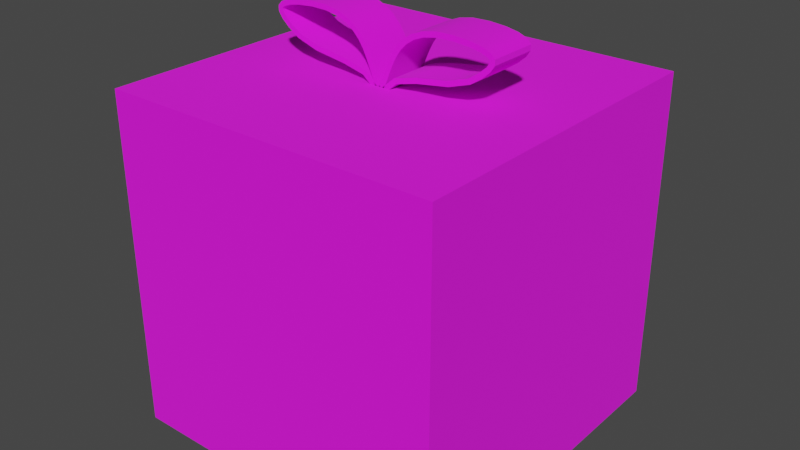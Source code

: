 # Source: Presant.blend  (saved by Blender 2.92.15; exported with 4.5.12 LTS)
import bpy
from mathutils import Matrix  # noqa: F401  (used for matrix-valued properties, if any)

bpy.ops.wm.read_factory_settings(use_empty=True)
scene = bpy.context.scene
scene.name = 'Scene'

# ---- collections
col_collection = bpy.data.collections.new('Collection'); scene.collection.children.link(col_collection)

# ---- images (referenced by path relative to the original .blend; pixels are not part of the script)
import os
ASSET_DIR = os.environ.get("B2B_ASSET_DIR", "")  # directory of the original .blend (textures are referenced by path, not embedded)
HERE = os.path.dirname(os.path.abspath(__file__))  # packed textures are extracted next to this script under _unpacked/

def load_image(name, relpath, width, height, colorspace="sRGB"):
    """Load a texture the original file referenced (path relative to the .blend, or extracted next to this script)."""
    p = next((c for c in (os.path.join(HERE, relpath), os.path.join(ASSET_DIR, relpath)) if relpath and os.path.exists(c)), "")
    if p:
        img = bpy.data.images.load(p, check_existing=True)
        img.name = name
    else:  # same state as the original file: an image datablock whose file is absent (Cycles renders it pink)
        img = bpy.data.images.new(name, width, height)
        img.source = "FILE"
        img.filepath = "//" + (relpath or name)
    img.colorspace_settings.name = colorspace
    return img
img_colors_png_001 = load_image('Colors.png.001', 'Materials/Colors.png', 1024, 1024, 'sRGB')

# ---- materials (node trees are filled in below, after node groups)
mat_colors = bpy.data.materials.new('Colors')
mat_colors.alpha_threshold = 0.0
mat_colors.line_color = (0.0, 0.0, 0.0, 1.0)

# ---- material node trees
mat_colors.use_nodes = True; mat_colors.node_tree.nodes.clear()
_N = mat_colors.node_tree.nodes; _L = mat_colors.node_tree.links
n0 = _N.new('ShaderNodeOutputMaterial'); n0.name = 'Material Output'; n0.location = (300, 300)
n1 = _N.new('ShaderNodeBsdfPrincipled'); n1.name = 'Principled BSDF'; n1.location = (10, 300)
n1.distribution = 'GGX'
n1.subsurface_method = 'BURLEY'
n1.inputs[2].default_value = 1.0
n1.inputs[3].default_value = 1.45
n1.inputs[27].default_value = (0.0, 0.0, 0.0, 1.0)
n1.inputs[28].default_value = 1.0
n2 = _N.new('ShaderNodeTexImage'); n2.name = 'Image Texture'; n2.location = (-180, 275)
n2.image = img_colors_png_001
_L.new(n1.outputs[0], n0.inputs[0])
_L.new(n2.outputs[0], n1.inputs[0])
n0.is_active_output = True

# ---- world
world_world = bpy.data.worlds.new('World'); scene.world = world_world
world_world.use_nodes = True; world_world.node_tree.nodes.clear()
_N = world_world.node_tree.nodes; _L = world_world.node_tree.links
n0 = _N.new('ShaderNodeOutputWorld'); n0.name = 'World Output'; n0.location = (300, 300)
n1 = _N.new('ShaderNodeBackground'); n1.name = 'Background'; n1.location = (10, 300)
n1.inputs[0].default_value = (0.05088, 0.05088, 0.05088, 1.0)
_L.new(n1.outputs[0], n0.inputs[0])
n0.is_active_output = True
world_world.color = (0.05088, 0.05088, 0.05088)
world_world.use_sun_shadow = False
world_world.sun_shadow_jitter_overblur = 0.0

# ---- meshes
me_cube = bpy.data.meshes.new('Cube')
me_cube.from_pydata([(0.5, 0.5, 0.5), (0.5, 0.5, -0.5), (0.5, -0.5, 0.5), (0.5, -0.5, -0.5), (-0.5, 0.5, 0.5), (-0.5, 0.5, -0.5), (-0.5, -0.5, 0.5), (-0.5, -0.5, -0.5), (-0.1044, 0.5, -0.5), (-0.1044, -0.5, 0.5), (-0.1044, -0.5, -0.5), (-0.1044, 0.5, 0.5), (0.0989, -0.5, -0.5), (0.0989, 0.5, 0.5), (0.0989, 0.5, -0.5), (0.0989, -0.5, 0.5), (-0.5, 0.09455, -0.5), (-0.5, -0.09455, -0.5), (0.5, 0.09455, 0.5), (0.5, -0.09455, 0.5), (-0.5, -0.09455, 0.5), (-0.5, 0.09455, 0.5), (0.5, -0.09455, -0.5), (0.5, 0.09455, -0.5), (-0.1044, 0.09455, -0.5), (-0.1044, -0.09455, -0.5), (-0.1044, 0.09455, 0.5), (-0.1044, -0.09455, 0.5), (0.0989, 0.09455, 0.5), (0.0989, -0.09455, 0.5), (0.0989, 0.09455, -0.5), (0.0989, -0.09455, -0.5), (-0.02485, 0.072, 0.4896), (-0.02485, -0.072, 0.4896), (-0.06003, 0.072, 0.5197), (-0.06003, -0.072, 0.5197), (-0.1247, 0.072, 0.5352), (-0.1247, -0.072, 0.5352), (-0.2195, 0.072, 0.5491), (-0.2195, -0.072, 0.5491), (-0.2826, 0.072, 0.5696), (-0.2826, -0.072, 0.5696), (-0.3159, 0.072, 0.5918), (-0.3159, -0.072, 0.5918), (-0.3384, 0.072, 0.6118), (-0.3384, -0.072, 0.6118), (-0.3497, 0.072, 0.6294), (-0.3497, -0.072, 0.6294), (-0.3497, 0.072, 0.6444), (-0.3497, -0.072, 0.6444), (-0.3379, 0.072, 0.6569), (-0.3379, -0.072, 0.6569), (-0.3142, 0.072, 0.6666), (-0.3142, -0.072, 0.6666), (-0.2783, 0.072, 0.6735), (-0.2783, -0.072, 0.6735), (-0.23, 0.072, 0.6775), (-0.23, -0.072, 0.6775), (-0.1803, 0.072, 0.6764), (-0.1803, -0.072, 0.6764), (-0.1399, 0.072, 0.6689), (-0.1399, -0.072, 0.6689), (-0.1075, 0.072, 0.656), (-0.1075, -0.072, 0.656), (-0.08198, 0.072, 0.6389), (-0.08198, -0.072, 0.6389), (-0.06205, 0.072, 0.6184), (-0.06205, -0.072, 0.6184), (-0.04652, 0.072, 0.5956), (-0.04652, -0.072, 0.5956), (-0.03418, 0.072, 0.5715), (-0.03418, -0.072, 0.5715), (-0.02384, 0.072, 0.5471), (-0.02384, -0.072, 0.5471), (-0.01426, 0.072, 0.5234), (-0.01426, -0.072, 0.5234), (-0.004257, 0.072, 0.5015), (-0.004257, -0.072, 0.5015), (0.007391, 0.072, 0.4824), (0.007391, -0.072, 0.4824), (0.02189, 0.072, 0.4671), (0.02189, -0.072, 0.4671), (0.013, -0.072, 0.4896), (0.013, 0.072, 0.4896), (0.04817, -0.072, 0.5197), (0.04817, 0.072, 0.5197), (0.1128, -0.072, 0.5352), (0.1128, 0.072, 0.5352), (0.2076, -0.072, 0.5491), (0.2076, 0.072, 0.5491), (0.2707, -0.072, 0.5696), (0.2707, 0.072, 0.5696), (0.3041, -0.072, 0.5918), (0.3041, 0.072, 0.5918), (0.3265, -0.072, 0.6118), (0.3265, 0.072, 0.6118), (0.3379, -0.072, 0.6294), (0.3379, 0.072, 0.6294), (0.3378, -0.072, 0.6444), (0.3378, 0.072, 0.6444), (0.326, -0.072, 0.6569), (0.326, 0.072, 0.6569), (0.3024, -0.072, 0.6666), (0.3024, 0.072, 0.6666), (0.2665, -0.072, 0.6735), (0.2665, 0.072, 0.6735), (0.2181, -0.072, 0.6775), (0.2181, 0.072, 0.6775), (0.1685, -0.072, 0.6764), (0.1685, 0.072, 0.6764), (0.1281, -0.072, 0.6689), (0.1281, 0.072, 0.6689), (0.09568, -0.072, 0.656), (0.09568, 0.072, 0.656), (0.07013, -0.072, 0.6389), (0.07013, 0.072, 0.6389), (0.05019, -0.072, 0.6184), (0.05019, 0.072, 0.6184), (0.03466, -0.072, 0.5956), (0.03466, 0.072, 0.5956), (0.02233, -0.072, 0.5715), (0.02233, 0.072, 0.5715), (0.01198, -0.072, 0.5471), (0.01198, 0.072, 0.5471), (0.002405, -0.072, 0.5234), (0.002405, 0.072, 0.5234), (-0.0076, -0.072, 0.5015), (-0.0076, 0.072, 0.5015), (-0.01925, -0.072, 0.4824), (-0.01925, 0.072, 0.4824), (-0.03375, -0.072, 0.4671), (-0.03375, 0.072, 0.4671), (-0.0151, 0.072, 0.501), (-0.0151, -0.072, 0.501), (-0.05321, 0.072, 0.5331), (-0.05321, -0.072, 0.5331), (-0.1219, 0.072, 0.55), (-0.1219, -0.072, 0.55), (-0.2161, 0.072, 0.5637), (-0.2161, -0.072, 0.5637), (-0.2761, 0.072, 0.5831), (-0.2761, -0.072, 0.5831), (-0.3068, 0.072, 0.6037), (-0.3068, -0.072, 0.6037), (-0.327, 0.072, 0.6215), (-0.327, -0.072, 0.6215), (-0.3353, 0.072, 0.6336), (-0.3353, -0.072, 0.6336), (-0.3357, 0.072, 0.6389), (-0.3357, -0.072, 0.6389), (-0.3294, 0.072, 0.6446), (-0.3294, -0.072, 0.6446), (-0.3099, 0.072, 0.6523), (-0.3099, -0.072, 0.6523), (-0.2763, 0.072, 0.6587), (-0.2763, -0.072, 0.6587), (-0.2295, 0.072, 0.6625), (-0.2295, -0.072, 0.6625), (-0.1819, 0.072, 0.6614), (-0.1819, -0.072, 0.6614), (-0.1441, 0.072, 0.6545), (-0.1441, -0.072, 0.6545), (-0.1145, 0.072, 0.6428), (-0.1145, -0.072, 0.6428), (-0.0916, 0.072, 0.6273), (-0.0916, -0.072, 0.6273), (-0.07367, 0.072, 0.6089), (-0.07367, -0.072, 0.6089), (-0.05942, 0.072, 0.5879), (-0.05942, -0.072, 0.5879), (-0.04777, 0.072, 0.5651), (-0.04777, -0.072, 0.5651), (-0.03769, 0.072, 0.5413), (-0.03769, -0.072, 0.5413), (-0.02804, 0.072, 0.5175), (-0.02804, -0.072, 0.5175), (-0.01751, 0.072, 0.4945), (-0.01751, -0.072, 0.4945), (-0.004531, 0.072, 0.4733), (-0.004531, -0.072, 0.4733), (0.01099, 0.072, 0.4568), (0.01099, -0.072, 0.4568), (0.003237, -0.072, 0.501), (0.003237, 0.072, 0.501), (0.04135, -0.072, 0.5331), (0.04135, 0.072, 0.5331), (0.11, -0.072, 0.55), (0.11, 0.072, 0.55), (0.2042, -0.072, 0.5637), (0.2042, 0.072, 0.5637), (0.2642, -0.072, 0.5831), (0.2642, 0.072, 0.5831), (0.2949, -0.072, 0.6037), (0.2949, 0.072, 0.6037), (0.3152, -0.072, 0.6215), (0.3152, 0.072, 0.6215), (0.3235, -0.072, 0.6336), (0.3235, 0.072, 0.6336), (0.3239, -0.072, 0.6389), (0.3239, 0.072, 0.6389), (0.3175, -0.072, 0.6446), (0.3175, 0.072, 0.6446), (0.2981, -0.072, 0.6523), (0.2981, 0.072, 0.6523), (0.2644, -0.072, 0.6587), (0.2644, 0.072, 0.6587), (0.2177, -0.072, 0.6625), (0.2177, 0.072, 0.6625), (0.17, -0.072, 0.6614), (0.17, 0.072, 0.6614), (0.1322, -0.072, 0.6545), (0.1322, 0.072, 0.6545), (0.1027, -0.072, 0.6428), (0.1027, 0.072, 0.6428), (0.07974, -0.072, 0.6273), (0.07974, 0.072, 0.6273), (0.06181, -0.072, 0.6089), (0.06181, 0.072, 0.6089), (0.04756, -0.072, 0.5879), (0.04756, 0.072, 0.5879), (0.03591, -0.072, 0.5651), (0.03591, 0.072, 0.5651), (0.02583, -0.072, 0.5413), (0.02583, 0.072, 0.5413), (0.01618, -0.072, 0.5175), (0.01618, 0.072, 0.5175), (0.005649, -0.072, 0.4945), (0.005649, 0.072, 0.4945), (-0.007327, -0.072, 0.4733), (-0.007327, 0.072, 0.4733), (-0.02285, -0.072, 0.4568), (-0.02285, 0.072, 0.4568), (-0.02485, 0.072, 0.4896), (-0.02485, 0.072, 0.4896), (-0.02485, -0.072, 0.4896), (-0.02485, -0.072, 0.4896), (-0.06003, -0.072, 0.5197), (-0.06003, 0.072, 0.5197), (-0.1247, -0.072, 0.5352), (-0.1247, 0.072, 0.5352), (-0.2195, -0.072, 0.5491), (-0.2195, 0.072, 0.5491), (-0.2826, -0.072, 0.5696), (-0.2826, 0.072, 0.5696), (-0.3159, -0.072, 0.5918), (-0.3159, 0.072, 0.5918), (-0.3384, -0.072, 0.6118), (-0.3384, 0.072, 0.6118), (-0.3497, -0.072, 0.6294), (-0.3497, -0.072, 0.6294), (-0.3497, 0.072, 0.6294), (-0.3497, 0.072, 0.6294), (-0.3497, -0.072, 0.6444), (-0.3497, -0.072, 0.6444), (-0.3497, 0.072, 0.6444), (-0.3497, 0.072, 0.6444), (-0.3379, -0.072, 0.6569), (-0.3379, 0.072, 0.6569), (-0.3142, -0.072, 0.6666), (-0.3142, 0.072, 0.6666), (-0.2783, -0.072, 0.6735), (-0.2783, 0.072, 0.6735), (-0.23, -0.072, 0.6775), (-0.23, 0.072, 0.6775), (-0.1803, -0.072, 0.6764), (-0.1803, 0.072, 0.6764), (-0.1399, -0.072, 0.6689), (-0.1399, 0.072, 0.6689), (-0.1075, -0.072, 0.656), (-0.1075, 0.072, 0.656), (-0.08198, -0.072, 0.6389), (-0.08198, 0.072, 0.6389), (-0.06205, -0.072, 0.6184), (-0.06205, 0.072, 0.6184), (-0.04652, -0.072, 0.5956), (-0.04652, 0.072, 0.5956), (-0.03418, -0.072, 0.5715), (-0.03418, 0.072, 0.5715), (-0.02384, -0.072, 0.5471), (-0.02384, 0.072, 0.5471), (-0.01426, -0.072, 0.5234), (-0.01426, 0.072, 0.5234), (-0.004257, -0.072, 0.5015), (-0.004257, 0.072, 0.5015), (0.007391, -0.072, 0.4824), (0.007391, 0.072, 0.4824), (0.02189, -0.072, 0.4671), (0.02189, -0.072, 0.4671), (0.02189, 0.072, 0.4671), (0.02189, 0.072, 0.4671), (0.013, -0.072, 0.4896), (0.013, -0.072, 0.4896), (0.013, 0.072, 0.4896), (0.013, 0.072, 0.4896), (0.04817, 0.072, 0.5197), (0.04817, -0.072, 0.5197), (0.1128, 0.072, 0.5352), (0.1128, -0.072, 0.5352), (0.2076, 0.072, 0.5491), (0.2076, -0.072, 0.5491), (0.2707, 0.072, 0.5696), (0.2707, -0.072, 0.5696), (0.3041, 0.072, 0.5918), (0.3041, -0.072, 0.5918), (0.3265, 0.072, 0.6118), (0.3265, -0.072, 0.6118), (0.3379, 0.072, 0.6294), (0.3379, 0.072, 0.6294), (0.3379, -0.072, 0.6294), (0.3379, -0.072, 0.6294), (0.3378, 0.072, 0.6444), (0.3378, 0.072, 0.6444), (0.3378, -0.072, 0.6444), (0.3378, -0.072, 0.6444), (0.326, 0.072, 0.6569), (0.326, -0.072, 0.6569), (0.3024, 0.072, 0.6666), (0.3024, -0.072, 0.6666), (0.2665, 0.072, 0.6735), (0.2665, -0.072, 0.6735), (0.2181, 0.072, 0.6775), (0.2181, -0.072, 0.6775), (0.1685, 0.072, 0.6764), (0.1685, -0.072, 0.6764), (0.1281, 0.072, 0.6689), (0.1281, -0.072, 0.6689), (0.09568, 0.072, 0.656), (0.09568, -0.072, 0.656), (0.07013, 0.072, 0.6389), (0.07013, -0.072, 0.6389), (0.05019, 0.072, 0.6184), (0.05019, -0.072, 0.6184), (0.03466, 0.072, 0.5956), (0.03466, -0.072, 0.5956), (0.02233, 0.072, 0.5715), (0.02233, -0.072, 0.5715), (0.01198, 0.072, 0.5471), (0.01198, -0.072, 0.5471), (0.002405, 0.072, 0.5234), (0.002405, -0.072, 0.5234), (-0.0076, 0.072, 0.5015), (-0.0076, -0.072, 0.5015), (-0.01925, 0.072, 0.4824), (-0.01925, -0.072, 0.4824), (-0.03375, 0.072, 0.4671), (-0.03375, 0.072, 0.4671), (-0.03375, -0.072, 0.4671), (-0.03375, -0.072, 0.4671), (-0.0151, 0.072, 0.501), (-0.0151, 0.072, 0.501), (-0.0151, -0.072, 0.501), (-0.0151, -0.072, 0.501), (-0.05321, -0.072, 0.5331), (-0.05321, 0.072, 0.5331), (-0.1219, -0.072, 0.55), (-0.1219, 0.072, 0.55), (-0.2161, -0.072, 0.5637), (-0.2161, 0.072, 0.5637), (-0.2761, -0.072, 0.5831), (-0.2761, 0.072, 0.5831), (-0.3068, -0.072, 0.6037), (-0.3068, 0.072, 0.6037), (-0.327, -0.072, 0.6215), (-0.327, 0.072, 0.6215), (-0.3353, -0.072, 0.6336), (-0.3353, -0.072, 0.6336), (-0.3353, 0.072, 0.6336), (-0.3353, 0.072, 0.6336), (-0.3357, -0.072, 0.6389), (-0.3357, -0.072, 0.6389), (-0.3357, 0.072, 0.6389), (-0.3357, 0.072, 0.6389), (-0.3294, -0.072, 0.6446), (-0.3294, 0.072, 0.6446), (-0.3099, -0.072, 0.6523), (-0.3099, 0.072, 0.6523), (-0.2763, -0.072, 0.6587), (-0.2763, 0.072, 0.6587), (-0.2295, -0.072, 0.6625), (-0.2295, 0.072, 0.6625), (-0.1819, -0.072, 0.6614), (-0.1819, 0.072, 0.6614), (-0.1441, -0.072, 0.6545), (-0.1441, 0.072, 0.6545), (-0.1145, -0.072, 0.6428), (-0.1145, 0.072, 0.6428), (-0.0916, -0.072, 0.6273), (-0.0916, 0.072, 0.6273), (-0.07367, -0.072, 0.6089), (-0.07367, 0.072, 0.6089), (-0.05942, -0.072, 0.5879), (-0.05942, 0.072, 0.5879), (-0.04777, -0.072, 0.5651), (-0.04777, 0.072, 0.5651), (-0.03769, -0.072, 0.5413), (-0.03769, 0.072, 0.5413), (-0.02804, -0.072, 0.5175), (-0.02804, 0.072, 0.5175), (-0.01751, -0.072, 0.4945), (-0.01751, 0.072, 0.4945), (-0.004531, -0.072, 0.4733), (-0.004531, 0.072, 0.4733), (0.01099, -0.072, 0.4568), (0.01099, -0.072, 0.4568), (0.01099, 0.072, 0.4568), (0.01099, 0.072, 0.4568), (0.003237, -0.072, 0.501), (0.003237, -0.072, 0.501), (0.003237, 0.072, 0.501), (0.003237, 0.072, 0.501), (0.04135, 0.072, 0.5331), (0.04135, -0.072, 0.5331), (0.11, 0.072, 0.55), (0.11, -0.072, 0.55), (0.2042, 0.072, 0.5637), (0.2042, -0.072, 0.5637), (0.2642, 0.072, 0.5831), (0.2642, -0.072, 0.5831), (0.2949, 0.072, 0.6037), (0.2949, -0.072, 0.6037), (0.3152, 0.072, 0.6215), (0.3152, -0.072, 0.6215), (0.3235, 0.072, 0.6336), (0.3235, 0.072, 0.6336), (0.3235, -0.072, 0.6336), (0.3235, -0.072, 0.6336), (0.3239, 0.072, 0.6389), (0.3239, 0.072, 0.6389), (0.3239, -0.072, 0.6389), (0.3239, -0.072, 0.6389), (0.3175, 0.072, 0.6446), (0.3175, -0.072, 0.6446), (0.2981, 0.072, 0.6523), (0.2981, -0.072, 0.6523), (0.2644, 0.072, 0.6587), (0.2644, -0.072, 0.6587), (0.2177, 0.072, 0.6625), (0.2177, -0.072, 0.6625), (0.17, 0.072, 0.6614), (0.17, -0.072, 0.6614), (0.1322, 0.072, 0.6545), (0.1322, -0.072, 0.6545), (0.1027, 0.072, 0.6428), (0.1027, -0.072, 0.6428), (0.07974, 0.072, 0.6273), (0.07974, -0.072, 0.6273), (0.06181, 0.072, 0.6089), (0.06181, -0.072, 0.6089), (0.04756, 0.072, 0.5879), (0.04756, -0.072, 0.5879), (0.03591, 0.072, 0.5651), (0.03591, -0.072, 0.5651), (0.02583, 0.072, 0.5413), (0.02583, -0.072, 0.5413), (0.01618, 0.072, 0.5175), (0.01618, -0.072, 0.5175), (0.005649, 0.072, 0.4945), (0.005649, -0.072, 0.4945), (-0.007327, 0.072, 0.4733), (-0.007327, -0.072, 0.4733), (-0.02285, 0.072, 0.4568), (-0.02285, 0.072, 0.4568), (-0.02285, -0.072, 0.4568), (-0.02285, -0.072, 0.4568)], [], [(27, 20, 6, 9), (10, 9, 6, 7), (16, 21, 4, 5), (31, 22, 3, 12), (22, 19, 2, 3), (14, 13, 0, 1), (5, 4, 11, 8), (17, 25, 10, 7), (12, 15, 9, 10), (29, 27, 9, 15), (19, 29, 15, 2), (3, 2, 15, 12), (8, 11, 13, 14), (25, 31, 12, 10), (8, 14, 30, 24), (24, 30, 31, 25), (0, 13, 28, 18), (18, 28, 29, 19), (13, 11, 26, 28), (28, 26, 27, 29), (5, 8, 24, 16), (16, 24, 25, 17), (1, 0, 18, 23), (23, 18, 19, 22), (14, 1, 23, 30), (30, 23, 22, 31), (7, 6, 20, 17), (17, 20, 21, 16), (11, 4, 21, 26), (26, 21, 20, 27), (234, 236, 237, 232), (236, 238, 239, 237), (238, 240, 241, 239), (240, 242, 243, 241), (242, 244, 245, 243), (244, 246, 247, 245), (246, 248, 250, 247), (249, 252, 254, 251), (253, 256, 257, 255), (256, 258, 259, 257), (258, 260, 261, 259), (260, 262, 263, 261), (262, 264, 265, 263), (264, 266, 267, 265), (266, 268, 269, 267), (268, 270, 271, 269), (270, 272, 273, 271), (272, 274, 275, 273), (274, 276, 277, 275), (276, 278, 279, 277), (278, 280, 281, 279), (280, 282, 283, 281), (282, 284, 285, 283), (284, 286, 288, 285), (292, 294, 295, 290), (294, 296, 297, 295), (296, 298, 299, 297), (298, 300, 301, 299), (300, 302, 303, 301), (302, 304, 305, 303), (304, 306, 308, 305), (307, 310, 312, 309), (311, 314, 315, 313), (314, 316, 317, 315), (316, 318, 319, 317), (318, 320, 321, 319), (320, 322, 323, 321), (322, 324, 325, 323), (324, 326, 327, 325), (326, 328, 329, 327), (328, 330, 331, 329), (330, 332, 333, 331), (332, 334, 335, 333), (334, 336, 337, 335), (336, 338, 339, 337), (338, 340, 341, 339), (340, 342, 343, 341), (342, 344, 346, 343), (350, 348, 353, 352), (352, 353, 355, 354), (354, 355, 357, 356), (356, 357, 359, 358), (358, 359, 361, 360), (360, 361, 363, 362), (362, 363, 366, 364), (365, 367, 370, 368), (369, 371, 373, 372), (372, 373, 375, 374), (374, 375, 377, 376), (376, 377, 379, 378), (378, 379, 381, 380), (380, 381, 383, 382), (382, 383, 385, 384), (384, 385, 387, 386), (386, 387, 389, 388), (388, 389, 391, 390), (390, 391, 393, 392), (392, 393, 395, 394), (394, 395, 397, 396), (396, 397, 399, 398), (398, 399, 401, 400), (400, 401, 404, 402), (408, 406, 411, 410), (410, 411, 413, 412), (412, 413, 415, 414), (414, 415, 417, 416), (416, 417, 419, 418), (418, 419, 421, 420), (420, 421, 424, 422), (423, 425, 428, 426), (427, 429, 431, 430), (430, 431, 433, 432), (432, 433, 435, 434), (434, 435, 437, 436), (436, 437, 439, 438), (438, 439, 441, 440), (440, 441, 443, 442), (442, 443, 445, 444), (444, 445, 447, 446), (446, 447, 449, 448), (448, 449, 451, 450), (450, 451, 453, 452), (452, 453, 455, 454), (454, 455, 457, 456), (456, 457, 459, 458), (458, 459, 462, 460), (235, 233, 349, 351), (35, 33, 133, 135), (32, 34, 134, 132), (37, 35, 135, 137), (34, 36, 136, 134), (39, 37, 137, 139), (36, 38, 138, 136), (41, 39, 139, 141), (38, 40, 140, 138), (43, 41, 141, 143), (40, 42, 142, 140), (45, 43, 143, 145), (42, 44, 144, 142), (47, 45, 145, 147), (44, 46, 146, 144), (49, 47, 147, 149), (46, 48, 148, 146), (51, 49, 149, 151), (48, 50, 150, 148), (53, 51, 151, 153), (50, 52, 152, 150), (55, 53, 153, 155), (52, 54, 154, 152), (57, 55, 155, 157), (54, 56, 156, 154), (59, 57, 157, 159), (56, 58, 158, 156), (61, 59, 159, 161), (58, 60, 160, 158), (63, 61, 161, 163), (60, 62, 162, 160), (65, 63, 163, 165), (62, 64, 164, 162), (67, 65, 165, 167), (64, 66, 166, 164), (69, 67, 167, 169), (66, 68, 168, 166), (71, 69, 169, 171), (68, 70, 170, 168), (73, 71, 171, 173), (70, 72, 172, 170), (75, 73, 173, 175), (72, 74, 174, 172), (77, 75, 175, 177), (74, 76, 176, 174), (79, 77, 177, 179), (76, 78, 178, 176), (287, 79, 179, 403), (289, 81, 181, 405), (78, 80, 180, 178), (293, 291, 407, 409), (85, 83, 183, 185), (82, 84, 184, 182), (87, 85, 185, 187), (84, 86, 186, 184), (89, 87, 187, 189), (86, 88, 188, 186), (91, 89, 189, 191), (88, 90, 190, 188), (93, 91, 191, 193), (90, 92, 192, 190), (95, 93, 193, 195), (92, 94, 194, 192), (97, 95, 195, 197), (94, 96, 196, 194), (99, 97, 197, 199), (96, 98, 198, 196), (101, 99, 199, 201), (98, 100, 200, 198), (103, 101, 201, 203), (100, 102, 202, 200), (105, 103, 203, 205), (102, 104, 204, 202), (107, 105, 205, 207), (104, 106, 206, 204), (109, 107, 207, 209), (106, 108, 208, 206), (111, 109, 209, 211), (108, 110, 210, 208), (113, 111, 211, 213), (110, 112, 212, 210), (115, 113, 213, 215), (112, 114, 214, 212), (117, 115, 215, 217), (114, 116, 216, 214), (119, 117, 217, 219), (116, 118, 218, 216), (121, 119, 219, 221), (118, 120, 220, 218), (123, 121, 221, 223), (120, 122, 222, 220), (125, 123, 223, 225), (122, 124, 224, 222), (127, 125, 225, 227), (124, 126, 226, 224), (129, 127, 227, 229), (126, 128, 228, 226), (345, 129, 229, 461), (347, 131, 231, 463), (128, 130, 230, 228)])
me_cube.polygons.foreach_set('use_smooth', [0, 0, 0, 0, 0, 0, 0, 0, 0, 0, 0, 0, 0, 0, 0, 0, 0, 0, 0, 0, 0, 0, 0, 0, 0, 0, 0, 0, 0, 0, 1, 1, 1, 1, 1, 1, 1, 1, 1, 1, 1, 1, 1, 1, 1, 1, 1, 1, 1, 1, 1, 1, 1, 1, 1, 1, 1, 1, 1, 1, 1, 1, 1, 1, 1, 1, 1, 1, 1, 1, 1, 1, 1, 1, 1, 1, 1, 1, 1, 1, 1, 1, 1, 1, 1, 1, 1, 1, 1, 1, 1, 1, 1, 1, 1, 1, 1, 1, 1, 1, 1, 1, 1, 1, 1, 1, 1, 1, 1, 1, 1, 1, 1, 1, 1, 1, 1, 1, 1, 1, 1, 1, 1, 1, 1, 1, 1, 1, 1, 1, 1, 1, 1, 1, 1, 1, 1, 1, 1, 1, 1, 1, 1, 1, 1, 1, 1, 1, 1, 1, 1, 1, 1, 1, 1, 1, 1, 1, 1, 1, 1, 1, 1, 1, 1, 1, 1, 1, 1, 1, 1, 1, 1, 1, 1, 1, 1, 1, 1, 1, 1, 1, 1, 1, 1, 1, 1, 1, 1, 1, 1, 1, 1, 1, 1, 1, 1, 1, 1, 1, 1, 1, 1, 1, 1, 1, 1, 1, 1, 1, 1, 1, 1, 1, 1, 1, 1, 1, 1, 1, 1, 1, 1, 1, 1, 1])
_uv = me_cube.uv_layers.new(name='UVMap')
_uv.uv.foreach_set('vector', [0.0, 0.5, 0.0, 0.5, 0.0, 0.5, 0.0, 0.5, 0.0, 0.5, 0.0, 0.5, 0.0, 0.5, 0.0, 0.5, 0.0, 0.5, 0.0, 0.5, 0.0, 0.5, 0.0, 0.5, 0.0, 0.5, 0.0, 0.5, 0.0, 0.5, 0.0, 0.5, 0.0, 0.5, 0.0, 0.5, 0.0, 0.5, 0.0, 0.5, 0.0, 0.5, 0.0, 0.5, 0.0, 0.5, 0.0, 0.5, 0.0, 0.5, 0.0, 0.5, 0.0, 0.5, 0.0, 0.5, 0.0, 0.5, 0.0, 0.5, 0.0, 0.5, 0.0, 0.5, 0.0, 0.9867, 0.0, 0.9867, 0.0, 0.9867, 0.0, 0.9867, 0.0, 0.9867, 0.0, 0.9867, 0.0, 0.9867, 0.0, 0.9867, 0.0, 0.5, 0.0, 0.5, 0.0, 0.5, 0.0, 0.5, 0.0, 0.5, 0.0, 0.5, 0.0, 0.5, 0.0, 0.5, 0.0, 0.9867, 0.0, 0.9867, 0.0, 0.9867, 0.0, 0.9867, 0.0, 0.9867, 0.0, 0.9867, 0.0, 0.9867, 0.0, 0.9867, 0.0, 0.9867, 0.0, 0.9867, 0.0, 0.9867, 0.0, 0.9867, 0.0, 0.9867, 0.0, 0.9867, 0.0, 0.9867, 0.0, 0.9867, 0.0, 0.5, 0.0, 0.5, 0.0, 0.5, 0.0, 0.5, 0.0, 0.9867, 0.0, 0.9867, 0.0, 0.9867, 0.0, 0.9867, 0.0, 0.9867, 0.0, 0.9867, 0.0, 0.9867, 0.0, 0.9867, 0.0, 0.9867, 0.0, 0.9867, 0.0, 0.9867, 0.0, 0.9867, 0.0, 0.5, 0.0, 0.5, 0.0, 0.5, 0.0, 0.5, 0.0, 0.9867, 0.0, 0.9867, 0.0, 0.9867, 0.0, 0.9867, 0.0, 0.5, 0.0, 0.5, 0.0, 0.5, 0.0, 0.5, 0.0, 0.9867, 0.0, 0.9867, 0.0, 0.9867, 0.0, 0.9867, 0.0, 0.5, 0.0, 0.5, 0.0, 0.5, 0.0, 0.5, 0.0, 0.9867, 0.0, 0.9867, 0.0, 0.9867, 0.0, 0.9867, 0.0, 0.5, 0.0, 0.5, 0.0, 0.5, 0.0, 0.5, 0.0, 0.9867, 0.0, 0.9867, 0.0, 0.9867, 0.0, 0.9867, 0.0, 0.5, 0.0, 0.5, 0.0, 0.5, 0.0, 0.5, 0.0, 0.9867, 0.0, 0.9867, 0.0, 0.9867, 0.0, 0.9867, 0.0, 0.9867, 0.0, 0.9867, 0.0, 0.9867, 0.0, 0.9867, 0.0, 0.9867, 0.0, 0.9867, 0.0, 0.9867, 0.0, 0.9867, 0.0, 0.9867, 0.0, 0.9867, 0.0, 0.9867, 0.0, 0.9867, 0.0, 0.9867, 0.0, 0.9867, 0.0, 0.9867, 0.0, 0.9867, 0.0, 0.9867, 0.0, 0.9867, 0.0, 0.9867, 0.0, 0.9867, 0.0, 0.9867, 0.0, 0.9867, 0.0, 0.9867, 0.0, 0.9867, 0.0, 0.9867, 0.0, 0.9867, 0.0, 0.9867, 0.0, 0.9867, 0.0, 0.9867, 0.0, 0.9867, 0.0, 0.9867, 0.0, 0.9867, 0.0, 0.9867, 0.0, 0.9867, 0.0, 0.9867, 0.0, 0.9867, 0.0, 0.9867, 0.0, 0.9867, 0.0, 0.9867, 0.0, 0.9867, 0.0, 0.9867, 0.0, 0.9867, 0.0, 0.9867, 0.0, 0.9867, 0.0, 0.9867, 0.0, 0.9867, 0.0, 0.9867, 0.0, 0.9867, 0.0, 0.9867, 0.0, 0.9867, 0.0, 0.9867, 0.0, 0.9867, 0.0, 0.9867, 0.0, 0.9867, 0.0, 0.9867, 0.0, 0.9867, 0.0, 0.9867, 0.0, 0.9867, 0.0, 0.9867, 0.0, 0.9867, 0.0, 0.9867, 0.0, 0.9867, 0.0, 0.9867, 0.0, 0.9867, 0.0, 0.9867, 0.0, 0.9867, 0.0, 0.9867, 0.0, 0.9867, 0.0, 0.9867, 0.0, 0.9867, 0.0, 0.9867, 0.0, 0.9867, 0.0, 0.9867, 0.0, 0.9867, 0.0, 0.9867, 0.0, 0.9867, 0.0, 0.9867, 0.0, 0.9867, 0.0, 0.9867, 0.0, 0.9867, 0.0, 0.9867, 0.0, 0.9867, 0.0, 0.9867, 0.0, 0.9867, 0.0, 0.9867, 0.0, 0.9867, 0.0, 0.9867, 0.0, 0.9867, 0.0, 0.9867, 0.0, 0.9867, 0.0, 0.9867, 0.0, 0.9867, 0.0, 0.9867, 0.0, 0.9867, 0.0, 0.9867, 0.0, 0.9867, 0.0, 0.9867, 0.0, 0.9867, 0.0, 0.9867, 0.0, 0.9867, 0.0, 0.9867, 0.0, 0.9867, 0.0, 0.9867, 0.0, 0.9867, 0.0, 0.9867, 0.0, 0.9867, 0.0, 0.9867, 0.0, 0.9867, 0.0, 0.9867, 0.0, 0.9867, 0.0, 0.9867, 0.0, 0.9867, 0.0, 0.9867, 0.0, 0.9867, 0.0, 0.9867, 0.0, 0.9867, 0.0, 0.9867, 0.0, 0.9867, 0.0, 0.9867, 0.0, 0.9867, 0.0, 0.9867, 0.0, 0.9867, 0.0, 0.9867, 0.0, 0.9867, 0.0, 0.9867, 0.0, 0.9867, 0.0, 0.9867, 0.0, 0.9867, 0.0, 0.9867, 0.0, 0.9867, 0.0, 0.9867, 0.0, 0.9867, 0.0, 0.9867, 0.0, 0.9867, 0.0, 0.9867, 0.0, 0.9867, 0.0, 0.9867, 0.0, 0.9867, 0.0, 0.9867, 0.0, 0.9867, 0.0, 0.9867, 0.0, 0.9867, 0.0, 0.9867, 0.0, 0.9867, 0.0, 0.9867, 0.0, 0.9867, 0.0, 0.9867, 0.0, 0.9867, 0.0, 0.9867, 0.0, 0.9867, 0.0, 0.9867, 0.0, 0.9867, 0.0, 0.9867, 0.0, 0.9867, 0.0, 0.9867, 0.0, 0.9867, 0.0, 0.9867, 0.0, 0.9867, 0.0, 0.9867, 0.0, 0.9867, 0.0, 0.9867, 0.0, 0.9867, 0.0, 0.9867, 0.0, 0.9867, 0.0, 0.9867, 0.0, 0.9867, 0.0, 0.9867, 0.0, 0.9867, 0.0, 0.9867, 0.0, 0.9867, 0.0, 0.9867, 0.0, 0.9867, 0.0, 0.9867, 0.0, 0.9867, 0.0, 0.9867, 0.0, 0.9867, 0.0, 0.9867, 0.0, 0.9867, 0.0, 0.9867, 0.0, 0.9867, 0.0, 0.9867, 0.0, 0.9867, 0.0, 0.9867, 0.0, 0.9867, 0.0, 0.9867, 0.0, 0.9867, 0.0, 0.9867, 0.0, 0.9867, 0.0, 0.9867, 0.0, 0.9867, 0.0, 0.9867, 0.0, 0.9867, 0.0, 0.9867, 0.0, 0.9867, 0.0, 0.9867, 0.0, 0.9867, 0.0, 0.9867, 0.0, 0.9867, 0.0, 0.9867, 0.0, 0.9867, 0.0, 0.9867, 0.0, 0.9867, 0.0, 0.9867, 0.0, 0.9867, 0.0, 0.9867, 0.0, 0.9867, 0.0, 0.9867, 0.0, 0.9867, 0.0, 0.9867, 0.0, 0.9867, 0.0, 0.9867, 0.0, 0.9867, 0.0, 0.9867, 0.0, 0.9867, 0.0, 0.9867, 0.0, 0.9867, 0.0, 0.9867, 0.0, 0.9867, 0.0, 0.9867, 0.0, 0.9867, 0.0, 0.9867, 0.0, 0.9867, 0.0, 0.9867, 0.0, 0.9867, 0.0, 0.9867, 0.0, 0.9867, 0.0, 0.9867, 0.0, 0.9867, 0.0, 0.9867, 0.0, 0.9867, 0.0, 0.9867, 0.0, 0.9867, 0.0, 0.9867, 0.0, 0.9867, 0.0, 0.9867, 0.0, 0.9867, 0.0, 0.9867, 0.0, 0.9867, 0.0, 0.9867, 0.0, 0.9867, 0.0, 0.9867, 0.0, 0.9867, 0.0, 0.9867, 0.0, 0.9867, 0.0, 0.9867, 0.0, 0.9867, 0.0, 0.9867, 0.0, 0.9867, 0.0, 0.9867, 0.0, 0.9867, 0.0, 0.9867, 0.0, 0.9867, 0.0, 0.9867, 0.0, 0.9867, 0.0, 0.9867, 0.0, 0.9867, 0.0, 0.9867, 0.0, 0.9867, 0.0, 0.9867, 0.0, 0.9867, 0.0, 0.9867, 0.0, 0.9867, 0.0, 0.9867, 0.0, 0.9867, 0.0, 0.9867, 0.0, 0.9867, 0.0, 0.9867, 0.0, 0.9867, 0.0, 0.9867, 0.0, 0.9867, 0.0, 0.9867, 0.0, 0.9867, 0.0, 0.9867, 0.0, 0.9867, 0.0, 0.9867, 0.0, 0.9867, 0.0, 0.9867, 0.0, 0.9867, 0.0, 0.9867, 0.0, 0.9867, 0.0, 0.9867, 0.0, 0.9867, 0.0, 0.9867, 0.0, 0.9867, 0.0, 0.9867, 0.0, 0.9867, 0.0, 0.9867, 0.0, 0.9867, 0.0, 0.9867, 0.0, 0.9867, 0.0, 0.9867, 0.0, 0.9867, 0.0, 0.9867, 0.0, 0.9867, 0.0, 0.9867, 0.0, 0.9867, 0.0, 0.9867, 0.0, 0.9867, 0.0, 0.9867, 0.0, 0.9867, 0.0, 0.9867, 0.0, 0.9867, 0.0, 0.9867, 0.0, 0.9867, 0.0, 0.9867, 0.0, 0.9867, 0.0, 0.9867, 0.0, 0.9867, 0.0, 0.9867, 0.0, 0.9867, 0.0, 0.9867, 0.0, 0.9867, 0.0, 0.9867, 0.0, 0.9867, 0.0, 0.9867, 0.0, 0.9867, 0.0, 0.9867, 0.0, 0.9867, 0.0, 0.9867, 0.0, 0.9867, 0.0, 0.9867, 0.0, 0.9867, 0.0, 0.9867, 0.0, 0.9867, 0.0, 0.9867, 0.0, 0.9867, 0.0, 0.9867, 0.0, 0.9867, 0.0, 0.9867, 0.0, 0.9867, 0.0, 0.9867, 0.0, 0.9867, 0.0, 0.9867, 0.0, 0.9867, 0.0, 0.9867, 0.0, 0.9867, 0.0, 0.9867, 0.0, 0.9867, 0.0, 0.9867, 0.0, 0.9867, 0.0, 0.9867, 0.0, 0.9867, 0.0, 0.9867, 0.0, 0.9867, 0.0, 0.9867, 0.0, 0.9867, 0.0, 0.9867, 0.0, 0.9867, 0.0, 0.9867, 0.0, 0.9867, 0.0, 0.9867, 0.0, 0.9867, 0.0, 0.9867, 0.0, 0.9867, 0.0, 0.9867, 0.0, 0.9867, 0.0, 0.9867, 0.0, 0.9867, 0.0, 0.9867, 0.0, 0.9867, 0.0, 0.9867, 0.0, 0.9867, 0.0, 0.9867, 0.0, 0.9867, 0.0, 0.9867, 0.0, 0.9867, 0.0, 0.9867, 0.0, 0.9867, 0.0, 0.9867, 0.0, 0.9867, 0.0, 0.9867, 0.0, 0.9867, 0.0, 0.9867, 0.0, 0.9867, 0.0, 0.9867, 0.0, 0.9867, 0.0, 0.9867, 0.0, 0.9867, 0.0, 0.9867, 0.0, 0.9867, 0.0, 0.9867, 0.0, 0.9867, 0.0, 0.9867, 0.0, 0.9867, 0.0, 0.9867, 0.0, 0.9867, 0.0, 0.9867, 0.0, 0.9867, 0.0, 0.9867, 0.0, 0.9867, 0.0, 0.9867, 0.0, 0.9867, 0.0, 0.9867, 0.0, 0.9867, 0.0, 0.9867, 0.0, 0.9867, 0.0, 0.9867, 0.0, 0.9867, 0.0, 0.9867, 0.0, 0.9867, 0.0, 0.9867, 0.0, 0.9867, 0.0, 0.9867, 0.0, 0.9867, 0.0, 0.9867, 0.0, 0.9867, 0.0, 0.9867, 0.0, 0.9867, 0.0, 0.9867, 0.0, 0.9867, 0.0, 0.9867, 0.0, 0.9867, 0.0, 0.9867, 0.0, 0.9867, 0.0, 0.9867, 0.0, 0.9867, 0.0, 0.9867, 0.0, 0.9867, 0.0, 0.9867, 0.0, 0.9867, 0.0, 0.9867, 0.0, 0.9867, 0.0, 0.9867, 0.0, 0.9867, 0.0, 0.9867, 0.0, 0.9867, 0.0, 0.9867, 0.0, 0.9867, 0.0, 0.9867, 0.0, 0.9867, 0.0, 0.9867, 0.0, 0.9867, 0.0, 0.9867, 0.0, 0.9867, 0.0, 0.9867, 0.0, 0.9867, 0.0, 0.9867, 0.0, 0.9867, 0.0, 0.9867, 0.0, 0.9867, 0.0, 0.9867, 0.0, 0.9867, 0.0, 0.9867, 0.0, 0.9867, 0.0, 0.9867, 0.0, 0.9867, 0.0, 0.9867, 0.0, 0.9867, 0.0, 0.9867, 0.0, 0.9867, 0.0, 0.9867, 0.0, 0.9867, 0.0, 0.9867, 0.0, 0.9867, 0.0, 0.9867, 0.0, 0.9867, 0.0, 0.9867, 0.0, 0.9867, 0.0, 0.9867, 0.0, 0.9867, 0.0, 0.9867, 0.0, 0.9867, 0.0, 0.9867, 0.0, 0.9867, 0.0, 0.9867, 0.0, 0.9867, 0.0, 0.9867, 0.0, 0.9867, 0.0, 0.9867, 0.0, 0.9867, 0.0, 0.9867, 0.0, 0.9867, 0.0, 0.9867, 0.0, 0.9867, 0.0, 0.9867, 0.0, 0.9867, 0.0, 0.9867, 0.0, 0.9867, 0.0, 0.9867, 0.0, 0.9867, 0.0, 0.9867, 0.0, 0.9867, 0.0, 0.9867, 0.0, 0.9867, 0.0, 0.9867, 0.0, 0.9867, 0.0, 0.9867, 0.0, 0.9867, 0.0, 0.9867, 0.0, 0.9867, 0.0, 0.9867, 0.0, 0.9867, 0.0, 0.9867, 0.0, 0.9867, 0.0, 0.9867, 0.0, 0.9867, 0.0, 0.9867, 0.0, 0.9867, 0.0, 0.9867, 0.0, 0.9867, 0.0, 0.9867, 0.0, 0.9867, 0.0, 0.9867, 0.0, 0.9867, 0.0, 0.9867, 0.0, 0.9867, 0.0, 0.9867, 0.0, 0.9867, 0.0, 0.9867, 0.0, 0.9867, 0.0, 0.9867, 0.0, 0.9867, 0.0, 0.9867, 0.0, 0.9867, 0.0, 0.9867, 0.0, 0.9867, 0.0, 0.9867, 0.0, 0.9867, 0.0, 0.9867, 0.0, 0.9867, 0.0, 0.9867, 0.0, 0.9867, 0.0, 0.9867, 0.0, 0.9867, 0.0, 0.9867, 0.0, 0.9867, 0.0, 0.9867, 0.0, 0.9867, 0.0, 0.9867, 0.0, 0.9867, 0.0, 0.9867, 0.0, 0.9867, 0.0, 0.9867, 0.0, 0.9867, 0.0, 0.9867, 0.0, 0.9867, 0.0, 0.9867, 0.0, 0.9867, 0.0, 0.9867, 0.0, 0.9867, 0.0, 0.9867, 0.0, 0.9867, 0.0, 0.9867, 0.0, 0.9867, 0.0, 0.9867, 0.0, 0.9867, 0.0, 0.9867, 0.0, 0.9867, 0.0, 0.9867, 0.0, 0.9867, 0.0, 0.9867, 0.0, 0.9867, 0.0, 0.9867, 0.0, 0.9867, 0.0, 0.9867, 0.0, 0.9867, 0.0, 0.9867, 0.0, 0.9867, 0.0, 0.9867, 0.0, 0.9867, 0.0, 0.9867, 0.0, 0.9867, 0.0, 0.9867, 0.0, 0.9867, 0.0, 0.9867, 0.0, 0.9867, 0.0, 0.9867, 0.0, 0.9867, 0.0, 0.9867, 0.0, 0.9867, 0.0, 0.9867, 0.0, 0.9867, 0.0, 0.9867, 0.0, 0.9867, 0.0, 0.9867, 0.0, 0.9867, 0.0, 0.9867, 0.0, 0.9867, 0.0, 0.9867, 0.0, 0.9867, 0.0, 0.9867, 0.0, 0.9867, 0.0, 0.9867, 0.0, 0.9867, 0.0, 0.9867, 0.0, 0.9867, 0.0, 0.9867, 0.0, 0.9867, 0.0, 0.9867, 0.0, 0.9867, 0.0, 0.9867, 0.0, 0.9867, 0.0, 0.9867, 0.0, 0.9867, 0.0, 0.9867, 0.0, 0.9867, 0.0, 0.9867, 0.0, 0.9867, 0.0, 0.9867, 0.0, 0.9867, 0.0, 0.9867, 0.0, 0.9867, 0.0, 0.9867, 0.0, 0.9867, 0.0, 0.9867, 0.0, 0.9867, 0.0, 0.9867, 0.0, 0.9867, 0.0, 0.9867, 0.0, 0.9867, 0.0, 0.9867, 0.0, 0.9867, 0.0, 0.9867, 0.0, 0.9867, 0.0, 0.9867, 0.0, 0.9867, 0.0, 0.9867, 0.0, 0.9867, 0.0, 0.9867, 0.0, 0.9867, 0.0, 0.9867, 0.0, 0.9867, 0.0, 0.9867, 0.0, 0.9867, 0.0, 0.9867, 0.0, 0.9867, 0.0, 0.9867, 0.0, 0.9867, 0.0, 0.9867, 0.0, 0.9867, 0.0, 0.9867, 0.0, 0.9867, 0.0, 0.9867, 0.0, 0.9867, 0.0, 0.9867, 0.0, 0.9867, 0.0, 0.9867, 0.0, 0.9867, 0.0, 0.9867, 0.0, 0.9867, 0.0, 0.9867, 0.0, 0.9867, 0.0, 0.9867, 0.0, 0.9867, 0.0, 0.9867, 0.0, 0.9867, 0.0, 0.9867, 0.0, 0.9867, 0.0, 0.9867, 0.0, 0.9867, 0.0, 0.9867, 0.0, 0.9867, 0.0, 0.9867, 0.0, 0.9867, 0.0, 0.9867, 0.0, 0.9867, 0.0, 0.9867, 0.0, 0.9867, 0.0, 0.9867, 0.0, 0.9867, 0.0, 0.9867, 0.0, 0.9867, 0.0, 0.9867, 0.0, 0.9867, 0.0, 0.9867, 0.0, 0.9867, 0.0, 0.9867, 0.0, 0.9867, 0.0, 0.9867, 0.0, 0.9867, 0.0, 0.9867, 0.0, 0.9867, 0.0, 0.9867, 0.0, 0.9867, 0.0, 0.9867, 0.0, 0.9867, 0.0, 0.9867, 0.0, 0.9867, 0.0, 0.9867, 0.0, 0.9867, 0.0, 0.9867, 0.0, 0.9867, 0.0, 0.9867, 0.0, 0.9867, 0.0, 0.9867, 0.0, 0.9867, 0.0, 0.9867, 0.0, 0.9867, 0.0, 0.9867, 0.0, 0.9867, 0.0, 0.9867, 0.0, 0.9867, 0.0, 0.9867, 0.0, 0.9867, 0.0, 0.9867, 0.0, 0.9867, 0.0, 0.9867, 0.0, 0.9867, 0.0, 0.9867, 0.0, 0.9867, 0.0, 0.9867, 0.0, 0.9867, 0.0, 0.9867, 0.0, 0.9867, 0.0, 0.9867, 0.0, 0.9867, 0.0, 0.9867, 0.0, 0.9867, 0.0, 0.9867, 0.0, 0.9867, 0.0, 0.9867, 0.0, 0.9867, 0.0, 0.9867, 0.0, 0.9867, 0.0, 0.9867, 0.0, 0.9867, 0.0, 0.9867, 0.0, 0.9867, 0.0, 0.9867, 0.0, 0.9867, 0.0, 0.9867, 0.0, 0.9867, 0.0, 0.9867, 0.0, 0.9867, 0.0, 0.9867, 0.0, 0.9867, 0.0, 0.9867, 0.0, 0.9867, 0.0, 0.9867, 0.0, 0.9867, 0.0, 0.9867, 0.0, 0.9867, 0.0, 0.9867, 0.0, 0.9867, 0.0, 0.9867, 0.0, 0.9867, 0.0, 0.9867, 0.0, 0.9867, 0.0, 0.9867, 0.0, 0.9867, 0.0, 0.9867, 0.0, 0.9867, 0.0, 0.9867, 0.0, 0.9867, 0.0, 0.9867, 0.0, 0.9867, 0.0, 0.9867, 0.0, 0.9867, 0.0, 0.9867, 0.0, 0.9867, 0.0, 0.9867, 0.0, 0.9867, 0.0, 0.9867, 0.0, 0.9867, 0.0, 0.9867, 0.0, 0.9867, 0.0, 0.9867, 0.0, 0.9867, 0.0, 0.9867, 0.0, 0.9867, 0.0, 0.9867, 0.0, 0.9867, 0.0, 0.9867, 0.0, 0.9867, 0.0, 0.9867, 0.0, 0.9867, 0.0, 0.9867, 0.0, 0.9867, 0.0, 0.9867, 0.0, 0.9867, 0.0, 0.9867, 0.0, 0.9867, 0.0, 0.9867, 0.0, 0.9867, 0.0, 0.9867, 0.0, 0.9867, 0.0, 0.9867, 0.0, 0.9867, 0.0, 0.9867, 0.0, 0.9867, 0.0, 0.9867, 0.0, 0.9867, 0.0, 0.9867, 0.0, 0.9867])
me_cube.materials.append(mat_colors)
me_cube.use_remesh_preserve_volume = False
me_cube.use_remesh_preserve_attributes = False
me_cube.use_mirror_y = True
me_cube.use_mirror_vertex_groups = False
me_cube.update()

# ---- objects
ob_presant = bpy.data.objects.new('Presant', me_cube)

# ---- transforms, parenting, visibility, modifiers, constraints
ob_presant.location = (0.0, 0.0, 0.0)
ob_presant.lock_rotations_4d = False
ob_presant.empty_display_type = 'ARROWS'
ob_presant.lineart.crease_threshold = 0.0
ob_presant.use_mesh_mirror_y = True

# ---- collection membership
col_collection.objects.link(ob_presant)

# ---- scene / render settings (as saved in the file)
scene.frame_start = 1; scene.frame_end = 250; scene.frame_set(1)
scene.render.engine = 'CYCLES'
scene.render.image_settings.file_format = 'FFMPEG'
scene.render.image_settings.color_mode = 'RGB'
scene.cycles.use_denoising = False
scene.cycles.samples = 128
scene.cycles.sampling_pattern = 'TABULATED_SOBOL'
scene.cycles.use_light_tree = False
scene.cycles.max_bounces = 4
scene.cycles.diffuse_bounces = 2
scene.cycles.transmission_bounces = 4
scene.cycles.volume_bounces = 2
scene.cycles.transparent_max_bounces = 4
scene.view_settings.view_transform = 'Filmic'
bpy.context.view_layer.update()

# ---- added for rendering (the .blend has no active camera and no usable light): camera, sun
cam_auto = bpy.data.cameras.new('AutoCamera')
cam_auto.lens = 50.0
cam_auto.sensor_width = 36.0
cam_auto.clip_end = 1000.0
ob_auto_camera = bpy.data.objects.new('AutoCamera', cam_auto)
scene.collection.objects.link(ob_auto_camera)
ob_auto_camera.location = (1.70262, -2.04315, 1.45084)
ob_auto_camera.rotation_euler = (1.09748, -7.21219e-08, 0.694738)
scene.camera = ob_auto_camera
light_auto_sun = bpy.data.lights.new('AutoSun', 'SUN')
light_auto_sun.energy = 3.0
light_auto_sun.angle = 0.0523599
ob_auto_sun = bpy.data.objects.new('AutoSun', light_auto_sun)
scene.collection.objects.link(ob_auto_sun)
ob_auto_sun.rotation_euler = (0.872665, 0.174533, 0.523599)
bpy.context.view_layer.update()
